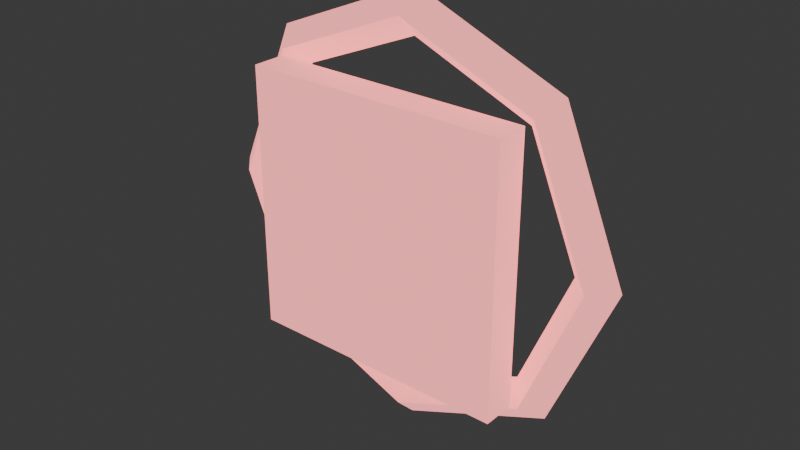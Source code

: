 # Source: tile_exit.blend  (saved by Blender 4.3.34; exported with 4.5.12 LTS)
import bpy
from mathutils import Matrix  # noqa: F401  (used for matrix-valued properties, if any)

bpy.ops.wm.read_factory_settings(use_empty=True)
scene = bpy.context.scene
scene.name = 'Scene'

# ---- collections
col_collection = bpy.data.collections.new('Collection'); scene.collection.children.link(col_collection)

# ---- materials (node trees are filled in below, after node groups)
mat_tileexit = bpy.data.materials.new('TileExit')

# ---- material node trees
mat_tileexit.use_nodes = True; mat_tileexit.node_tree.nodes.clear()
_N = mat_tileexit.node_tree.nodes; _L = mat_tileexit.node_tree.links
n0 = _N.new('ShaderNodeBsdfPrincipled'); n0.name = 'Principled BSDF'; n0.location = (10, 300)
n0.inputs[0].default_value = (0.8, 0.2, 0.2, 1.0)
n0.inputs[27].default_value = (1.0, 0.3, 0.3, 1.0)
n0.inputs[28].default_value = 1.5
n1 = _N.new('ShaderNodeOutputMaterial'); n1.name = 'Material Output'; n1.location = (300, 300)
_L.new(n0.outputs[0], n1.inputs[0])
n1.is_active_output = True

# ---- world
world_world = bpy.data.worlds.new('World'); scene.world = world_world
world_world.use_nodes = True; world_world.node_tree.nodes.clear()
_N = world_world.node_tree.nodes; _L = world_world.node_tree.links
n0 = _N.new('ShaderNodeOutputWorld'); n0.name = 'World Output'; n0.location = (300, 300)
n1 = _N.new('ShaderNodeBackground'); n1.name = 'Background'; n1.location = (10, 300)
n1.inputs[0].default_value = (0.05088, 0.05088, 0.05088, 1.0)
_L.new(n1.outputs[0], n0.inputs[0])
n0.is_active_output = True
world_world.color = (0.05088, 0.05088, 0.05088)
world_world.sun_shadow_jitter_overblur = 0.0

# ---- meshes
me_cube_061 = bpy.data.meshes.new('Cube.061')
me_cube_061.from_pydata([(-0.5, -0.5, -0.5), (-0.5, -0.5, 0.5), (-0.5, 0.5, -0.5), (-0.5, 0.5, 0.5), (0.5, -0.5, -0.5), (0.5, -0.5, 0.5), (0.5, 0.5, -0.5), (0.5, 0.5, 0.5)], [], [(0, 1, 3, 2), (2, 3, 7, 6), (6, 7, 5, 4), (4, 5, 1, 0), (2, 6, 4, 0), (7, 3, 1, 5)])
_uv = me_cube_061.uv_layers.new(name='UVMap')
_uv.uv.foreach_set('vector', [0.375, 0.0, 0.625, 0.0, 0.625, 0.25, 0.375, 0.25, 0.375, 0.25, 0.625, 0.25, 0.625, 0.5, 0.375, 0.5, 0.375, 0.5, 0.625, 0.5, 0.625, 0.75, 0.375, 0.75, 0.375, 0.75, 0.625, 0.75, 0.625, 1.0, 0.375, 1.0, 0.125, 0.5, 0.375, 0.5, 0.375, 0.75, 0.125, 0.75, 0.625, 0.5, 0.875, 0.5, 0.875, 0.75, 0.625, 0.75])
me_cube_061.materials.append(mat_tileexit)
me_cube_061.update()
me_torus_093 = bpy.data.meshes.new('Torus.093')
me_torus_093.from_pydata([(0.39, 0.0, 0.0), (0.35, 0.0, 0.04), (0.31, 0.0, 4.899e-18), (0.35, 0.0, -0.04), (0.2758, 0.2758, 0.0), (0.2475, 0.2475, 0.04), (0.2192, 0.2192, 4.899e-18), (0.2475, 0.2475, -0.04), (2.944e-08, 0.39, 0.0), (2.642e-08, 0.35, 0.04), (2.34e-08, 0.31, 4.899e-18), (2.642e-08, 0.35, -0.04), (-0.2758, 0.2758, 0.0), (-0.2475, 0.2475, 0.04), (-0.2192, 0.2192, 4.899e-18), (-0.2475, 0.2475, -0.04), (-0.39, 3.409e-08, 0.0), (-0.35, 3.06e-08, 0.04), (-0.31, 2.71e-08, 4.899e-18), (-0.35, 3.06e-08, -0.04), (-0.2758, -0.2758, 0.0), (-0.2475, -0.2475, 0.04), (-0.2192, -0.2192, 4.899e-18), (-0.2475, -0.2475, -0.04), (2.944e-08, -0.39, 0.0), (2.642e-08, -0.35, 0.04), (2.34e-08, -0.31, 4.899e-18), (2.642e-08, -0.35, -0.04), (0.2758, -0.2758, 0.0), (0.2475, -0.2475, 0.04), (0.2192, -0.2192, 4.899e-18), (0.2475, -0.2475, -0.04)], [], [(0, 4, 5, 1), (1, 5, 6, 2), (2, 6, 7, 3), (3, 7, 4, 0), (4, 8, 9, 5), (5, 9, 10, 6), (6, 10, 11, 7), (7, 11, 8, 4), (8, 12, 13, 9), (9, 13, 14, 10), (10, 14, 15, 11), (11, 15, 12, 8), (12, 16, 17, 13), (13, 17, 18, 14), (14, 18, 19, 15), (15, 19, 16, 12), (16, 20, 21, 17), (17, 21, 22, 18), (18, 22, 23, 19), (19, 23, 20, 16), (20, 24, 25, 21), (21, 25, 26, 22), (22, 26, 27, 23), (23, 27, 24, 20), (24, 28, 29, 25), (25, 29, 30, 26), (26, 30, 31, 27), (27, 31, 28, 24), (28, 0, 1, 29), (29, 1, 2, 30), (30, 2, 3, 31), (31, 3, 0, 28)])
_uv = me_torus_093.uv_layers.new(name='UVMap')
_uv.uv.foreach_set('vector', [0.5, 0.5, 0.625, 0.5, 0.625, 0.75, 0.5, 0.75, 0.5, 0.75, 0.625, 0.75, 0.625, 1.0, 0.5, 1.0, 0.5, 0.0, 0.625, 0.0, 0.625, 0.25, 0.5, 0.25, 0.5, 0.25, 0.625, 0.25, 0.625, 0.5, 0.5, 0.5, 0.625, 0.5, 0.75, 0.5, 0.75, 0.75, 0.625, 0.75, 0.625, 0.75, 0.75, 0.75, 0.75, 1.0, 0.625, 1.0, 0.625, 0.0, 0.75, 0.0, 0.75, 0.25, 0.625, 0.25, 0.625, 0.25, 0.75, 0.25, 0.75, 0.5, 0.625, 0.5, 0.75, 0.5, 0.875, 0.5, 0.875, 0.75, 0.75, 0.75, 0.75, 0.75, 0.875, 0.75, 0.875, 1.0, 0.75, 1.0, 0.75, 0.0, 0.875, 0.0, 0.875, 0.25, 0.75, 0.25, 0.75, 0.25, 0.875, 0.25, 0.875, 0.5, 0.75, 0.5, 0.875, 0.5, 1.0, 0.5, 1.0, 0.75, 0.875, 0.75, 0.875, 0.75, 1.0, 0.75, 1.0, 1.0, 0.875, 1.0, 0.875, 0.0, 1.0, 0.0, 1.0, 0.25, 0.875, 0.25, 0.875, 0.25, 1.0, 0.25, 1.0, 0.5, 0.875, 0.5, 0.0, 0.5, 0.125, 0.5, 0.125, 0.75, 0.0, 0.75, 0.0, 0.75, 0.125, 0.75, 0.125, 1.0, 0.0, 1.0, 0.0, 0.0, 0.125, 0.0, 0.125, 0.25, 0.0, 0.25, 0.0, 0.25, 0.125, 0.25, 0.125, 0.5, 0.0, 0.5, 0.125, 0.5, 0.25, 0.5, 0.25, 0.75, 0.125, 0.75, 0.125, 0.75, 0.25, 0.75, 0.25, 1.0, 0.125, 1.0, 0.125, 0.0, 0.25, 0.0, 0.25, 0.25, 0.125, 0.25, 0.125, 0.25, 0.25, 0.25, 0.25, 0.5, 0.125, 0.5, 0.25, 0.5, 0.375, 0.5, 0.375, 0.75, 0.25, 0.75, 0.25, 0.75, 0.375, 0.75, 0.375, 1.0, 0.25, 1.0, 0.25, 0.0, 0.375, 0.0, 0.375, 0.25, 0.25, 0.25, 0.25, 0.25, 0.375, 0.25, 0.375, 0.5, 0.25, 0.5, 0.375, 0.5, 0.5, 0.5, 0.5, 0.75, 0.375, 0.75, 0.375, 0.75, 0.5, 0.75, 0.5, 1.0, 0.375, 1.0, 0.375, 0.0, 0.5, 0.0, 0.5, 0.25, 0.375, 0.25, 0.375, 0.25, 0.5, 0.25, 0.5, 0.5, 0.375, 0.5])
me_torus_093.materials.append(mat_tileexit)
me_torus_093.update()
me_cube_062 = bpy.data.meshes.new('Cube.062')
me_cube_062.from_pydata([(-0.04, -0.04, -0.04), (-0.04, -0.04, 0.04), (-0.04, 0.04, -0.04), (-0.04, 0.04, 0.04), (0.04, -0.04, -0.04), (0.04, -0.04, 0.04), (0.04, 0.04, -0.04), (0.04, 0.04, 0.04)], [], [(0, 1, 3, 2), (2, 3, 7, 6), (6, 7, 5, 4), (4, 5, 1, 0), (2, 6, 4, 0), (7, 3, 1, 5)])
_uv = me_cube_062.uv_layers.new(name='UVMap')
_uv.uv.foreach_set('vector', [0.375, 0.0, 0.625, 0.0, 0.625, 0.25, 0.375, 0.25, 0.375, 0.25, 0.625, 0.25, 0.625, 0.5, 0.375, 0.5, 0.375, 0.5, 0.625, 0.5, 0.625, 0.75, 0.375, 0.75, 0.375, 0.75, 0.625, 0.75, 0.625, 1.0, 0.375, 1.0, 0.125, 0.5, 0.375, 0.5, 0.375, 0.75, 0.125, 0.75, 0.625, 0.5, 0.875, 0.5, 0.875, 0.75, 0.625, 0.75])
me_cube_062.materials.append(mat_tileexit)
me_cube_062.update()
me_cube_063 = bpy.data.meshes.new('Cube.063')
me_cube_063.from_pydata([(-0.04, -0.04, -0.04), (-0.04, -0.04, 0.04), (-0.04, 0.04, -0.04), (-0.04, 0.04, 0.04), (0.04, -0.04, -0.04), (0.04, -0.04, 0.04), (0.04, 0.04, -0.04), (0.04, 0.04, 0.04)], [], [(0, 1, 3, 2), (2, 3, 7, 6), (6, 7, 5, 4), (4, 5, 1, 0), (2, 6, 4, 0), (7, 3, 1, 5)])
_uv = me_cube_063.uv_layers.new(name='UVMap')
_uv.uv.foreach_set('vector', [0.375, 0.0, 0.625, 0.0, 0.625, 0.25, 0.375, 0.25, 0.375, 0.25, 0.625, 0.25, 0.625, 0.5, 0.375, 0.5, 0.375, 0.5, 0.625, 0.5, 0.625, 0.75, 0.375, 0.75, 0.375, 0.75, 0.625, 0.75, 0.625, 1.0, 0.375, 1.0, 0.125, 0.5, 0.375, 0.5, 0.375, 0.75, 0.125, 0.75, 0.625, 0.5, 0.875, 0.5, 0.875, 0.75, 0.625, 0.75])
me_cube_063.materials.append(mat_tileexit)
me_cube_063.update()

# ---- objects
ob_exitplatform = bpy.data.objects.new('ExitPlatform', me_cube_061)
ob_warningring = bpy.data.objects.new('WarningRing', me_torus_093)
ob_xmark1 = bpy.data.objects.new('XMark1', me_cube_062)
ob_xmark2 = bpy.data.objects.new('XMark2', me_cube_063)

# ---- transforms, parenting, visibility, modifiers, constraints
ob_exitplatform.location = (0.5, 0.0, 0.5)
ob_exitplatform.scale = (0.48, 0.06, 0.48)
ob_warningring.location = (0.5, 0.08, 0.5)
ob_warningring.rotation_euler = (1.571, -0.0, 0.0)
ob_xmark1.location = (0.5, 0.08, 0.5)
ob_xmark1.rotation_euler = (0.0, 0.7854, 0.0)
ob_xmark1.scale = (3.0, 0.3, 0.3)
ob_xmark2.location = (0.5, 0.08, 0.5)
ob_xmark2.rotation_euler = (0.0, -0.7854, 0.0)
ob_xmark2.scale = (3.0, 0.3, 0.3)

# ---- collection membership
col_collection.objects.link(ob_exitplatform)
col_collection.objects.link(ob_warningring)
col_collection.objects.link(ob_xmark1)
col_collection.objects.link(ob_xmark2)

# ---- scene / render settings (as saved in the file)
scene.frame_start = 1; scene.frame_end = 250; scene.frame_set(1)
scene.render.engine = 'BLENDER_EEVEE_NEXT'
bpy.context.view_layer.update()

# ---- added for rendering (the .blend has no active camera): camera
cam_auto = bpy.data.cameras.new('AutoCamera')
cam_auto.lens = 50.0
cam_auto.sensor_width = 36.0
cam_auto.clip_end = 1000.0
ob_auto_camera = bpy.data.objects.new('AutoCamera', cam_auto)
scene.collection.objects.link(ob_auto_camera)
ob_auto_camera.location = (1.53, -1.19099, 1.324)
ob_auto_camera.rotation_euler = (1.09748, -7.21219e-08, 0.694738)
scene.camera = ob_auto_camera
bpy.context.view_layer.update()
